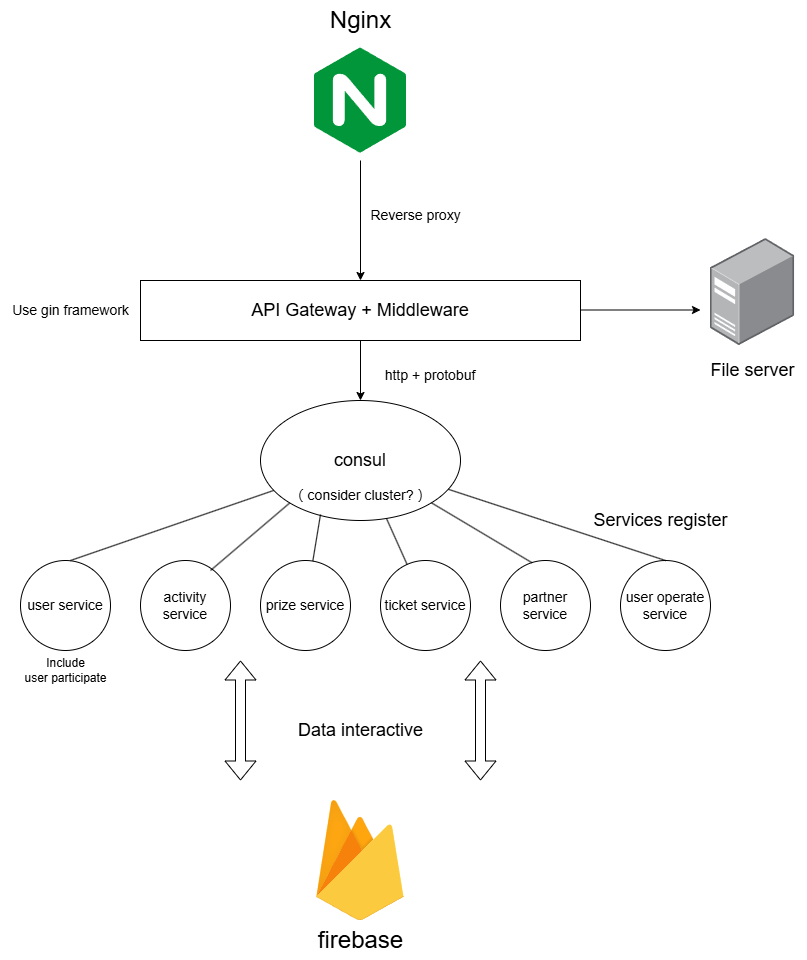

The diagram above was exported from draw.io. Its source (the exported page's mxGraphModel, read from the mxfile embedded in the PNG):
<mxGraphModel dx="1626" dy="793" grid="1" gridSize="10" guides="1" tooltips="1" connect="1" arrows="1" fold="1" page="1" pageScale="1" pageWidth="827" pageHeight="1169" math="0" shadow="0">
  <root>
    <mxCell id="0" />
    <mxCell id="1" parent="0" />
    <mxCell id="MfFefnyYqTY9dIE8rPs5-1" value="" style="shape=image;verticalLabelPosition=bottom;labelBackgroundColor=default;verticalAlign=top;aspect=fixed;imageAspect=0;image=data:image/svg+xml,(base64 omitted: 1212 chars);" parent="1" vertex="1">
      <mxGeometry x="320" y="40" width="120" height="120" as="geometry" />
    </mxCell>
    <mxCell id="MfFefnyYqTY9dIE8rPs5-2" value="&lt;font style=&quot;font-size: 24px;&quot;&gt;Nginx&lt;/font&gt;" style="text;html=1;align=center;verticalAlign=middle;resizable=0;points=[];autosize=1;strokeColor=none;fillColor=none;" parent="1" vertex="1">
      <mxGeometry x="340" width="80" height="40" as="geometry" />
    </mxCell>
    <mxCell id="MfFefnyYqTY9dIE8rPs5-3" value="" style="endArrow=classic;html=1;rounded=0;exitX=0.5;exitY=1;exitDx=0;exitDy=0;" parent="1" source="MfFefnyYqTY9dIE8rPs5-1" edge="1">
      <mxGeometry width="50" height="50" relative="1" as="geometry">
        <mxPoint x="380" y="200" as="sourcePoint" />
        <mxPoint x="380" y="280" as="targetPoint" />
      </mxGeometry>
    </mxCell>
    <mxCell id="MfFefnyYqTY9dIE8rPs5-4" value="&lt;font style=&quot;font-size: 14px;&quot;&gt;Reverse proxy&lt;/font&gt;" style="text;html=1;align=center;verticalAlign=middle;resizable=0;points=[];autosize=1;strokeColor=none;fillColor=none;" parent="1" vertex="1">
      <mxGeometry x="380" y="200" width="110" height="30" as="geometry" />
    </mxCell>
    <mxCell id="MfFefnyYqTY9dIE8rPs5-5" value="&lt;font style=&quot;font-size: 18px;&quot;&gt;API Gateway + Middleware&lt;/font&gt;" style="rounded=0;whiteSpace=wrap;html=1;" parent="1" vertex="1">
      <mxGeometry x="160" y="280" width="440" height="60" as="geometry" />
    </mxCell>
    <mxCell id="MfFefnyYqTY9dIE8rPs5-6" value="&lt;font style=&quot;font-size: 14px;&quot;&gt;Use gin framework&lt;/font&gt;" style="text;html=1;align=center;verticalAlign=middle;resizable=0;points=[];autosize=1;strokeColor=none;fillColor=none;" parent="1" vertex="1">
      <mxGeometry x="20" y="295" width="140" height="30" as="geometry" />
    </mxCell>
    <mxCell id="MfFefnyYqTY9dIE8rPs5-7" value="" style="endArrow=classic;html=1;rounded=0;exitX=0.5;exitY=1;exitDx=0;exitDy=0;" parent="1" source="MfFefnyYqTY9dIE8rPs5-5" edge="1">
      <mxGeometry width="50" height="50" relative="1" as="geometry">
        <mxPoint x="380" y="410" as="sourcePoint" />
        <mxPoint x="380" y="400" as="targetPoint" />
      </mxGeometry>
    </mxCell>
    <mxCell id="MfFefnyYqTY9dIE8rPs5-8" value="&lt;font style=&quot;font-size: 18px;&quot;&gt;consul&lt;/font&gt;" style="ellipse;whiteSpace=wrap;html=1;" parent="1" vertex="1">
      <mxGeometry x="280" y="400" width="200" height="120" as="geometry" />
    </mxCell>
    <mxCell id="MfFefnyYqTY9dIE8rPs5-9" value="&lt;font style=&quot;font-size: 14px;&quot;&gt;http + protobuf&lt;/font&gt;" style="text;html=1;align=center;verticalAlign=middle;whiteSpace=wrap;rounded=0;" parent="1" vertex="1">
      <mxGeometry x="380" y="360" width="140" height="30" as="geometry" />
    </mxCell>
    <mxCell id="CN3zaj-d3hDlQfzyPvcg-1" value="&lt;font style=&quot;font-size: 14px;&quot;&gt;activity service&lt;/font&gt;" style="ellipse;whiteSpace=wrap;html=1;aspect=fixed;" parent="1" vertex="1">
      <mxGeometry x="160" y="560" width="90" height="90" as="geometry" />
    </mxCell>
    <mxCell id="CN3zaj-d3hDlQfzyPvcg-2" value="&lt;font style=&quot;font-size: 14px;&quot;&gt;prize service&lt;/font&gt;" style="ellipse;whiteSpace=wrap;html=1;aspect=fixed;" parent="1" vertex="1">
      <mxGeometry x="280" y="560" width="90" height="90" as="geometry" />
    </mxCell>
    <mxCell id="CN3zaj-d3hDlQfzyPvcg-3" value="&lt;font style=&quot;font-size: 14px;&quot;&gt;ticket service&lt;/font&gt;" style="ellipse;whiteSpace=wrap;html=1;aspect=fixed;" parent="1" vertex="1">
      <mxGeometry x="400" y="560" width="90" height="90" as="geometry" />
    </mxCell>
    <mxCell id="CN3zaj-d3hDlQfzyPvcg-4" value="&lt;font style=&quot;font-size: 14px;&quot;&gt;partner service&lt;/font&gt;" style="ellipse;whiteSpace=wrap;html=1;aspect=fixed;" parent="1" vertex="1">
      <mxGeometry x="520" y="560" width="90" height="90" as="geometry" />
    </mxCell>
    <mxCell id="CN3zaj-d3hDlQfzyPvcg-5" value="&lt;font style=&quot;font-size: 14px;&quot;&gt;user operate service&lt;/font&gt;" style="ellipse;whiteSpace=wrap;html=1;aspect=fixed;" parent="1" vertex="1">
      <mxGeometry x="640" y="560" width="90" height="90" as="geometry" />
    </mxCell>
    <mxCell id="CN3zaj-d3hDlQfzyPvcg-6" value="&lt;font style=&quot;font-size: 14px;&quot;&gt;user service&lt;/font&gt;" style="ellipse;whiteSpace=wrap;html=1;aspect=fixed;" parent="1" vertex="1">
      <mxGeometry x="40" y="560" width="90" height="90" as="geometry" />
    </mxCell>
    <mxCell id="CN3zaj-d3hDlQfzyPvcg-7" value="" style="endArrow=none;html=1;rounded=0;" parent="1" target="MfFefnyYqTY9dIE8rPs5-8" edge="1">
      <mxGeometry width="50" height="50" relative="1" as="geometry">
        <mxPoint x="90" y="560" as="sourcePoint" />
        <mxPoint x="140" y="510" as="targetPoint" />
      </mxGeometry>
    </mxCell>
    <mxCell id="CN3zaj-d3hDlQfzyPvcg-9" value="" style="endArrow=none;html=1;rounded=0;entryX=0;entryY=1;entryDx=0;entryDy=0;" parent="1" target="MfFefnyYqTY9dIE8rPs5-8" edge="1">
      <mxGeometry width="50" height="50" relative="1" as="geometry">
        <mxPoint x="230" y="570" as="sourcePoint" />
        <mxPoint x="280" y="520" as="targetPoint" />
      </mxGeometry>
    </mxCell>
    <mxCell id="CN3zaj-d3hDlQfzyPvcg-10" value="" style="endArrow=none;html=1;rounded=0;entryX=0.3;entryY=0.95;entryDx=0;entryDy=0;entryPerimeter=0;" parent="1" source="CN3zaj-d3hDlQfzyPvcg-2" target="MfFefnyYqTY9dIE8rPs5-8" edge="1">
      <mxGeometry width="50" height="50" relative="1" as="geometry">
        <mxPoint x="261" y="598" as="sourcePoint" />
        <mxPoint x="340" y="530" as="targetPoint" />
      </mxGeometry>
    </mxCell>
    <mxCell id="CN3zaj-d3hDlQfzyPvcg-11" value="" style="endArrow=none;html=1;rounded=0;" parent="1" source="CN3zaj-d3hDlQfzyPvcg-3" target="MfFefnyYqTY9dIE8rPs5-8" edge="1">
      <mxGeometry width="50" height="50" relative="1" as="geometry">
        <mxPoint x="350" y="584" as="sourcePoint" />
        <mxPoint x="429" y="516" as="targetPoint" />
      </mxGeometry>
    </mxCell>
    <mxCell id="CN3zaj-d3hDlQfzyPvcg-12" value="" style="endArrow=none;html=1;rounded=0;exitX=0.352;exitY=0.026;exitDx=0;exitDy=0;exitPerimeter=0;" parent="1" source="CN3zaj-d3hDlQfzyPvcg-4" target="MfFefnyYqTY9dIE8rPs5-8" edge="1">
      <mxGeometry width="50" height="50" relative="1" as="geometry">
        <mxPoint x="490" y="538" as="sourcePoint" />
        <mxPoint x="569" y="470" as="targetPoint" />
      </mxGeometry>
    </mxCell>
    <mxCell id="CN3zaj-d3hDlQfzyPvcg-13" value="" style="endArrow=none;html=1;rounded=0;exitX=0.5;exitY=0;exitDx=0;exitDy=0;" parent="1" source="CN3zaj-d3hDlQfzyPvcg-5" target="MfFefnyYqTY9dIE8rPs5-8" edge="1">
      <mxGeometry width="50" height="50" relative="1" as="geometry">
        <mxPoint x="600" y="538" as="sourcePoint" />
        <mxPoint x="679" y="470" as="targetPoint" />
      </mxGeometry>
    </mxCell>
    <mxCell id="CN3zaj-d3hDlQfzyPvcg-14" value="&lt;font style=&quot;font-size: 18px;&quot;&gt;Services register&lt;/font&gt;" style="text;html=1;align=center;verticalAlign=middle;resizable=0;points=[];autosize=1;strokeColor=none;fillColor=none;" parent="1" vertex="1">
      <mxGeometry x="600" y="500" width="160" height="40" as="geometry" />
    </mxCell>
    <mxCell id="CN3zaj-d3hDlQfzyPvcg-15" value="&lt;span style=&quot;font-size: 14px;&quot;&gt;（consider cluster?）&lt;/span&gt;" style="text;html=1;align=center;verticalAlign=middle;resizable=0;points=[];autosize=1;strokeColor=none;fillColor=none;" parent="1" vertex="1">
      <mxGeometry x="300" y="480" width="160" height="30" as="geometry" />
    </mxCell>
    <mxCell id="CN3zaj-d3hDlQfzyPvcg-18" value="" style="group" parent="1" connectable="0" vertex="1">
      <mxGeometry x="320" y="800" width="120" height="160" as="geometry" />
    </mxCell>
    <mxCell id="CN3zaj-d3hDlQfzyPvcg-16" value="" style="shape=image;verticalLabelPosition=bottom;labelBackgroundColor=default;verticalAlign=top;aspect=fixed;imageAspect=0;image=data:image/svg+xml,(base64 omitted: 5524 chars);" parent="CN3zaj-d3hDlQfzyPvcg-18" vertex="1">
      <mxGeometry width="120" height="120" as="geometry" />
    </mxCell>
    <mxCell id="CN3zaj-d3hDlQfzyPvcg-17" value="&lt;font style=&quot;font-size: 24px;&quot;&gt;firebase&lt;/font&gt;" style="text;html=1;align=center;verticalAlign=middle;resizable=0;points=[];autosize=1;strokeColor=none;fillColor=none;" parent="CN3zaj-d3hDlQfzyPvcg-18" vertex="1">
      <mxGeometry x="5" y="120" width="110" height="40" as="geometry" />
    </mxCell>
    <mxCell id="CN3zaj-d3hDlQfzyPvcg-19" value="" style="shape=flexArrow;endArrow=classic;startArrow=classic;html=1;rounded=0;" parent="1" edge="1">
      <mxGeometry width="100" height="100" relative="1" as="geometry">
        <mxPoint x="260" y="780" as="sourcePoint" />
        <mxPoint x="260" y="660" as="targetPoint" />
      </mxGeometry>
    </mxCell>
    <mxCell id="CN3zaj-d3hDlQfzyPvcg-20" value="" style="shape=flexArrow;endArrow=classic;startArrow=classic;html=1;rounded=0;" parent="1" edge="1">
      <mxGeometry width="100" height="100" relative="1" as="geometry">
        <mxPoint x="500" y="780" as="sourcePoint" />
        <mxPoint x="500" y="660" as="targetPoint" />
      </mxGeometry>
    </mxCell>
    <mxCell id="CN3zaj-d3hDlQfzyPvcg-21" value="&lt;font style=&quot;font-size: 18px;&quot;&gt;Data interactive&lt;/font&gt;" style="text;html=1;align=center;verticalAlign=middle;resizable=0;points=[];autosize=1;strokeColor=none;fillColor=none;" parent="1" vertex="1">
      <mxGeometry x="305" y="710" width="150" height="40" as="geometry" />
    </mxCell>
    <mxCell id="mH17XhXuXEqXKDgRssNf-1" value="Include&lt;div&gt;user participate&lt;/div&gt;" style="text;html=1;align=center;verticalAlign=middle;resizable=0;points=[];autosize=1;strokeColor=none;fillColor=none;" parent="1" vertex="1">
      <mxGeometry x="30" y="650" width="110" height="40" as="geometry" />
    </mxCell>
    <mxCell id="b_mcVq9lj93Pk2fJE0yd-5" value="" style="group" vertex="1" connectable="0" parent="1">
      <mxGeometry x="717" y="238" width="110" height="152" as="geometry" />
    </mxCell>
    <mxCell id="b_mcVq9lj93Pk2fJE0yd-3" value="" style="image;points=[];aspect=fixed;html=1;align=center;shadow=0;dashed=0;image=img/lib/allied_telesis/computer_and_terminals/Server_Desktop.svg;" vertex="1" parent="b_mcVq9lj93Pk2fJE0yd-5">
      <mxGeometry x="12.789999999999964" width="84.41" height="107" as="geometry" />
    </mxCell>
    <mxCell id="b_mcVq9lj93Pk2fJE0yd-4" value="&lt;font style=&quot;font-size: 18px;&quot;&gt;File server&lt;/font&gt;" style="text;html=1;align=center;verticalAlign=middle;resizable=0;points=[];autosize=1;strokeColor=none;fillColor=none;" vertex="1" parent="b_mcVq9lj93Pk2fJE0yd-5">
      <mxGeometry y="112" width="110" height="40" as="geometry" />
    </mxCell>
    <mxCell id="b_mcVq9lj93Pk2fJE0yd-6" value="" style="endArrow=classic;html=1;rounded=0;" edge="1" parent="1">
      <mxGeometry width="50" height="50" relative="1" as="geometry">
        <mxPoint x="600" y="309.5" as="sourcePoint" />
        <mxPoint x="720" y="309.5" as="targetPoint" />
      </mxGeometry>
    </mxCell>
  </root>
</mxGraphModel>